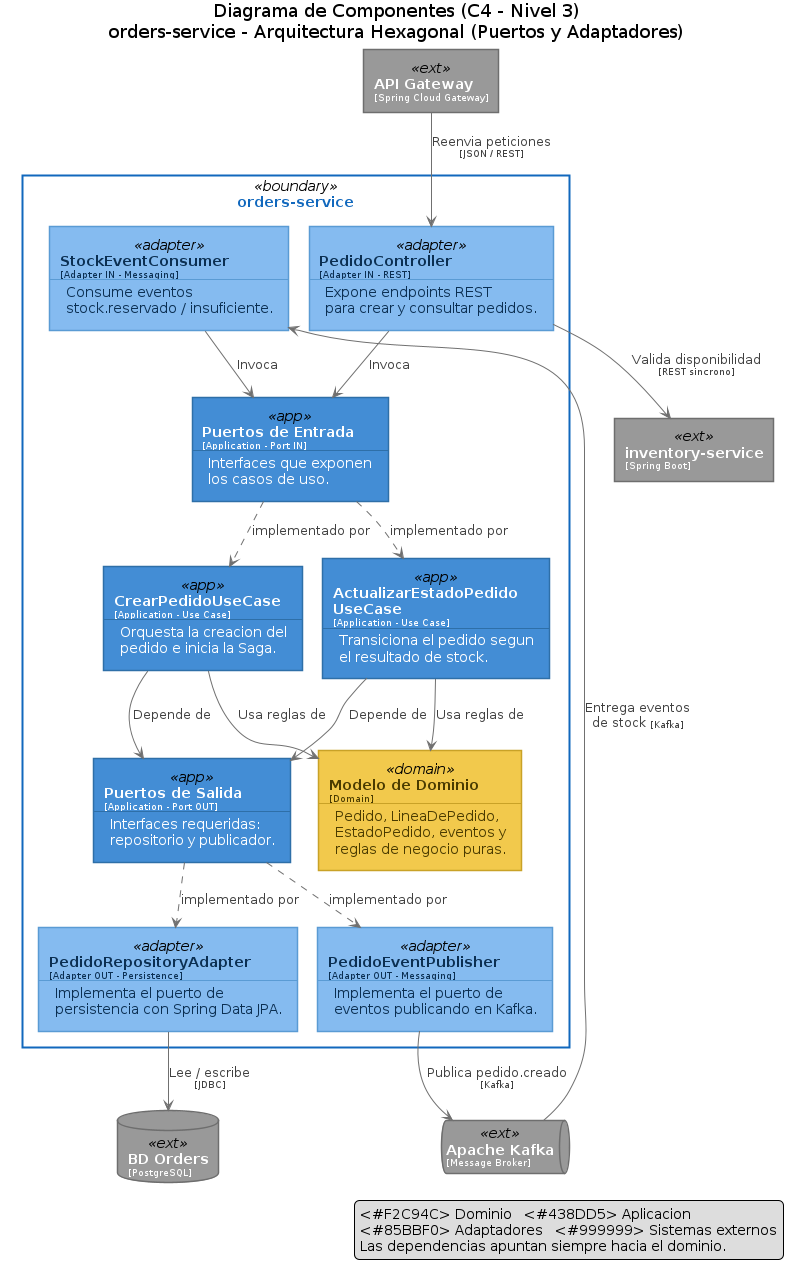

The diagram above was rendered by PlantUML. Its source (embedded in the PNG):
@startuml c4_nivel3_componentes_orders
title Diagrama de Componentes (C4 - Nivel 3)\norders-service - Arquitectura Hexagonal (Puertos y Adaptadores)

skinparam backgroundColor white
skinparam defaultFontName Helvetica
skinparam shadowing false
skinparam ArrowColor #707070
skinparam ArrowFontColor #404040
skinparam nodesep 20
skinparam ranksep 40
skinparam rectangle<<ext>> {
  BackgroundColor #999999
  FontColor white
  BorderColor #6E6E6E
}
skinparam rectangle<<adapter>> {
  BackgroundColor #85BBF0
  FontColor #0B2F52
  BorderColor #5A9BD4
}
skinparam rectangle<<app>> {
  BackgroundColor #438DD5
  FontColor white
  BorderColor #2E6FA8
}
skinparam rectangle<<domain>> {
  BackgroundColor #F2C94C
  FontColor #4A3B00
  BorderColor #C9A227
}
skinparam database<<ext>> {
  BackgroundColor #999999
  FontColor white
  BorderColor #6E6E6E
}
skinparam queue<<ext>> {
  BackgroundColor #999999
  FontColor white
  BorderColor #6E6E6E
}
skinparam rectangle<<boundary>> {
  BackgroundColor white
  BorderColor #1168BD
  BorderThickness 2
  FontColor #1168BD
}

rectangle "**API Gateway**\n<size:9>[Spring Cloud Gateway]</size>" as gw <<ext>>
queue "**Apache Kafka**\n<size:9>[Message Broker]</size>" as kafka <<ext>>
database "**BD Orders**\n<size:9>[PostgreSQL]</size>" as orddb <<ext>>
rectangle "**inventory-service**\n<size:9>[Spring Boot]</size>" as invsvc <<ext>>

rectangle "orders-service" as bnd <<boundary>> {

  rectangle "**PedidoController**\n<size:9>[Adapter IN - REST]</size>\n--\nExpone endpoints REST\npara crear y consultar pedidos." as rest <<adapter>>
  rectangle "**StockEventConsumer**\n<size:9>[Adapter IN - Messaging]</size>\n--\nConsume eventos\nstock.reservado / insuficiente." as cons <<adapter>>

  rectangle "**Puertos de Entrada**\n<size:9>[Application - Port IN]</size>\n--\nInterfaces que exponen\nlos casos de uso." as pin <<app>>
  rectangle "**CrearPedidoUseCase**\n<size:9>[Application - Use Case]</size>\n--\nOrquesta la creacion del\npedido e inicia la Saga." as uc1 <<app>>
  rectangle "**ActualizarEstadoPedido**\n**UseCase**\n<size:9>[Application - Use Case]</size>\n--\nTransiciona el pedido segun\nel resultado de stock." as uc2 <<app>>
  rectangle "**Puertos de Salida**\n<size:9>[Application - Port OUT]</size>\n--\nInterfaces requeridas:\nrepositorio y publicador." as pout <<app>>

  rectangle "**Modelo de Dominio**\n<size:9>[Domain]</size>\n--\nPedido, LineaDePedido,\nEstadoPedido, eventos y\nreglas de negocio puras." as dom <<domain>>

  rectangle "**PedidoRepositoryAdapter**\n<size:9>[Adapter OUT - Persistence]</size>\n--\nImplementa el puerto de\npersistencia con Spring Data JPA." as jpa <<adapter>>
  rectangle "**PedidoEventPublisher**\n<size:9>[Adapter OUT - Messaging]</size>\n--\nImplementa el puerto de\neventos publicando en Kafka." as prod <<adapter>>
}

gw    --> rest : Reenvia peticiones\n<size:9>[JSON / REST]</size>
kafka --> cons : Entrega eventos\nde stock <size:9>[Kafka]</size>

rest --> pin : Invoca
cons --> pin : Invoca
pin  ..> uc1 : implementado por
pin  ..> uc2 : implementado por

uc1 --> dom  : Usa reglas de
uc2 --> dom  : Usa reglas de
uc1 --> pout : Depende de
uc2 --> pout : Depende de

pout ..> jpa  : implementado por
pout ..> prod : implementado por

jpa  --> orddb : Lee / escribe\n<size:9>[JDBC]</size>
prod --> kafka : Publica pedido.creado\n<size:9>[Kafka]</size>
rest --> invsvc : Valida disponibilidad\n<size:9>[REST sincrono]</size>

legend right
  <#F2C94C> Dominio   <#438DD5> Aplicacion
  <#85BBF0> Adaptadores   <#999999> Sistemas externos
  Las dependencias apuntan siempre hacia el dominio.
endlegend

@enduml